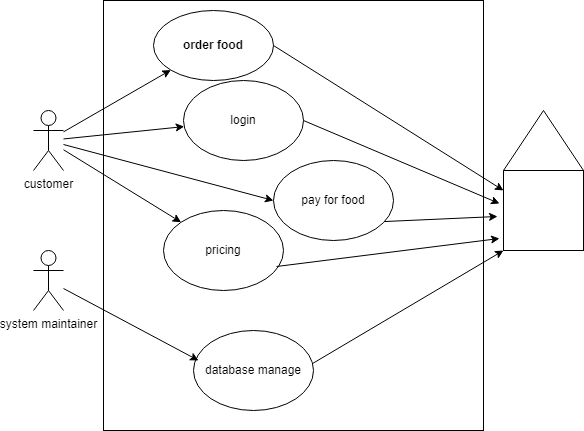

The diagram above was exported from draw.io. Its source (the exported page's mxGraphModel, read from the mxfile embedded in the PNG):
<mxGraphModel dx="1840" dy="518" grid="1" gridSize="10" guides="1" tooltips="1" connect="1" arrows="1" fold="1" page="1" pageScale="1" pageWidth="850" pageHeight="1100" math="0" shadow="0">
  <root>
    <mxCell id="0" />
    <mxCell id="1" parent="0" />
    <mxCell id="6swwMUmgcNquJVoBRR8m-1" value="" style="rounded=0;whiteSpace=wrap;html=1;" parent="1" vertex="1">
      <mxGeometry x="100" y="50" width="380" height="430" as="geometry" />
    </mxCell>
    <mxCell id="6swwMUmgcNquJVoBRR8m-2" value="customer" style="shape=umlActor;verticalLabelPosition=bottom;verticalAlign=top;html=1;outlineConnect=0;" parent="1" vertex="1">
      <mxGeometry x="30" y="160" width="30" height="60" as="geometry" />
    </mxCell>
    <mxCell id="6swwMUmgcNquJVoBRR8m-3" value="order food" style="ellipse;whiteSpace=wrap;html=1;fontStyle=1" parent="1" vertex="1">
      <mxGeometry x="150" y="60" width="120" height="70" as="geometry" />
    </mxCell>
    <mxCell id="6swwMUmgcNquJVoBRR8m-4" value="database manage" style="ellipse;whiteSpace=wrap;html=1;" parent="1" vertex="1">
      <mxGeometry x="190" y="380" width="120" height="80" as="geometry" />
    </mxCell>
    <mxCell id="6swwMUmgcNquJVoBRR8m-6" value="system maintainer" style="shape=umlActor;verticalLabelPosition=bottom;verticalAlign=top;html=1;outlineConnect=0;" parent="1" vertex="1">
      <mxGeometry x="30" y="300" width="30" height="60" as="geometry" />
    </mxCell>
    <mxCell id="6swwMUmgcNquJVoBRR8m-8" value="login" style="ellipse;whiteSpace=wrap;html=1;" parent="1" vertex="1">
      <mxGeometry x="180" y="130" width="120" height="80" as="geometry" />
    </mxCell>
    <mxCell id="6swwMUmgcNquJVoBRR8m-10" value="" style="whiteSpace=wrap;html=1;aspect=fixed;" parent="1" vertex="1">
      <mxGeometry x="500" y="220" width="80" height="80" as="geometry" />
    </mxCell>
    <mxCell id="6swwMUmgcNquJVoBRR8m-11" value="" style="triangle;whiteSpace=wrap;html=1;rotation=-90;" parent="1" vertex="1">
      <mxGeometry x="510" y="150" width="60" height="80" as="geometry" />
    </mxCell>
    <mxCell id="zTyxYQR5b7EZy0l4zNsQ-1" value="pay for food" style="ellipse;whiteSpace=wrap;html=1;" parent="1" vertex="1">
      <mxGeometry x="270" y="210" width="120" height="80" as="geometry" />
    </mxCell>
    <mxCell id="zTyxYQR5b7EZy0l4zNsQ-3" value="pricing" style="ellipse;whiteSpace=wrap;html=1;" parent="1" vertex="1">
      <mxGeometry x="160" y="260" width="120" height="80" as="geometry" />
    </mxCell>
    <mxCell id="zTyxYQR5b7EZy0l4zNsQ-5" value="" style="endArrow=classic;html=1;rounded=0;" parent="1" source="6swwMUmgcNquJVoBRR8m-2" target="6swwMUmgcNquJVoBRR8m-3" edge="1">
      <mxGeometry width="50" height="50" relative="1" as="geometry">
        <mxPoint x="260" y="310" as="sourcePoint" />
        <mxPoint x="310" y="260" as="targetPoint" />
      </mxGeometry>
    </mxCell>
    <mxCell id="zTyxYQR5b7EZy0l4zNsQ-6" value="" style="endArrow=classic;html=1;rounded=0;" parent="1" source="6swwMUmgcNquJVoBRR8m-2" target="6swwMUmgcNquJVoBRR8m-8" edge="1">
      <mxGeometry width="50" height="50" relative="1" as="geometry">
        <mxPoint x="260" y="310" as="sourcePoint" />
        <mxPoint x="310" y="260" as="targetPoint" />
      </mxGeometry>
    </mxCell>
    <mxCell id="zTyxYQR5b7EZy0l4zNsQ-7" value="" style="endArrow=classic;html=1;rounded=0;" parent="1" source="6swwMUmgcNquJVoBRR8m-2" edge="1">
      <mxGeometry width="50" height="50" relative="1" as="geometry">
        <mxPoint x="260" y="310" as="sourcePoint" />
        <mxPoint x="270" y="250" as="targetPoint" />
      </mxGeometry>
    </mxCell>
    <mxCell id="zTyxYQR5b7EZy0l4zNsQ-9" value="" style="endArrow=classic;html=1;rounded=0;entryX=0;entryY=0;entryDx=0;entryDy=0;" parent="1" source="6swwMUmgcNquJVoBRR8m-2" target="zTyxYQR5b7EZy0l4zNsQ-3" edge="1">
      <mxGeometry width="50" height="50" relative="1" as="geometry">
        <mxPoint x="260" y="310" as="sourcePoint" />
        <mxPoint x="310" y="260" as="targetPoint" />
      </mxGeometry>
    </mxCell>
    <mxCell id="zTyxYQR5b7EZy0l4zNsQ-10" value="" style="endArrow=classic;html=1;rounded=0;entryX=0.042;entryY=0.375;entryDx=0;entryDy=0;entryPerimeter=0;" parent="1" source="6swwMUmgcNquJVoBRR8m-6" target="6swwMUmgcNquJVoBRR8m-4" edge="1">
      <mxGeometry width="50" height="50" relative="1" as="geometry">
        <mxPoint x="260" y="310" as="sourcePoint" />
        <mxPoint x="310" y="260" as="targetPoint" />
      </mxGeometry>
    </mxCell>
    <mxCell id="zTyxYQR5b7EZy0l4zNsQ-11" value="" style="endArrow=classic;html=1;rounded=0;exitX=1;exitY=0.5;exitDx=0;exitDy=0;entryX=0;entryY=0.25;entryDx=0;entryDy=0;" parent="1" source="6swwMUmgcNquJVoBRR8m-3" target="6swwMUmgcNquJVoBRR8m-10" edge="1">
      <mxGeometry width="50" height="50" relative="1" as="geometry">
        <mxPoint x="260" y="310" as="sourcePoint" />
        <mxPoint x="310" y="260" as="targetPoint" />
      </mxGeometry>
    </mxCell>
    <mxCell id="zTyxYQR5b7EZy0l4zNsQ-13" value="" style="endArrow=classic;html=1;rounded=0;exitX=1;exitY=0.5;exitDx=0;exitDy=0;entryX=-0.05;entryY=0.413;entryDx=0;entryDy=0;entryPerimeter=0;" parent="1" source="6swwMUmgcNquJVoBRR8m-8" target="6swwMUmgcNquJVoBRR8m-10" edge="1">
      <mxGeometry width="50" height="50" relative="1" as="geometry">
        <mxPoint x="260" y="310" as="sourcePoint" />
        <mxPoint x="310" y="260" as="targetPoint" />
      </mxGeometry>
    </mxCell>
    <mxCell id="zTyxYQR5b7EZy0l4zNsQ-14" value="" style="endArrow=classic;html=1;rounded=0;exitX=0.925;exitY=0.763;exitDx=0;exitDy=0;exitPerimeter=0;entryX=-0.075;entryY=0.575;entryDx=0;entryDy=0;entryPerimeter=0;" parent="1" source="zTyxYQR5b7EZy0l4zNsQ-1" target="6swwMUmgcNquJVoBRR8m-10" edge="1">
      <mxGeometry width="50" height="50" relative="1" as="geometry">
        <mxPoint x="260" y="310" as="sourcePoint" />
        <mxPoint x="310" y="260" as="targetPoint" />
      </mxGeometry>
    </mxCell>
    <mxCell id="zTyxYQR5b7EZy0l4zNsQ-15" value="" style="endArrow=classic;html=1;rounded=0;exitX=0.942;exitY=0.7;exitDx=0;exitDy=0;exitPerimeter=0;entryX=-0.05;entryY=0.85;entryDx=0;entryDy=0;entryPerimeter=0;" parent="1" source="zTyxYQR5b7EZy0l4zNsQ-3" target="6swwMUmgcNquJVoBRR8m-10" edge="1">
      <mxGeometry width="50" height="50" relative="1" as="geometry">
        <mxPoint x="260" y="310" as="sourcePoint" />
        <mxPoint x="310" y="260" as="targetPoint" />
      </mxGeometry>
    </mxCell>
    <mxCell id="zTyxYQR5b7EZy0l4zNsQ-16" value="" style="endArrow=classic;html=1;rounded=0;exitX=0.992;exitY=0.413;exitDx=0;exitDy=0;exitPerimeter=0;entryX=0;entryY=1;entryDx=0;entryDy=0;" parent="1" source="6swwMUmgcNquJVoBRR8m-4" target="6swwMUmgcNquJVoBRR8m-10" edge="1">
      <mxGeometry width="50" height="50" relative="1" as="geometry">
        <mxPoint x="260" y="310" as="sourcePoint" />
        <mxPoint x="310" y="260" as="targetPoint" />
      </mxGeometry>
    </mxCell>
  </root>
</mxGraphModel>